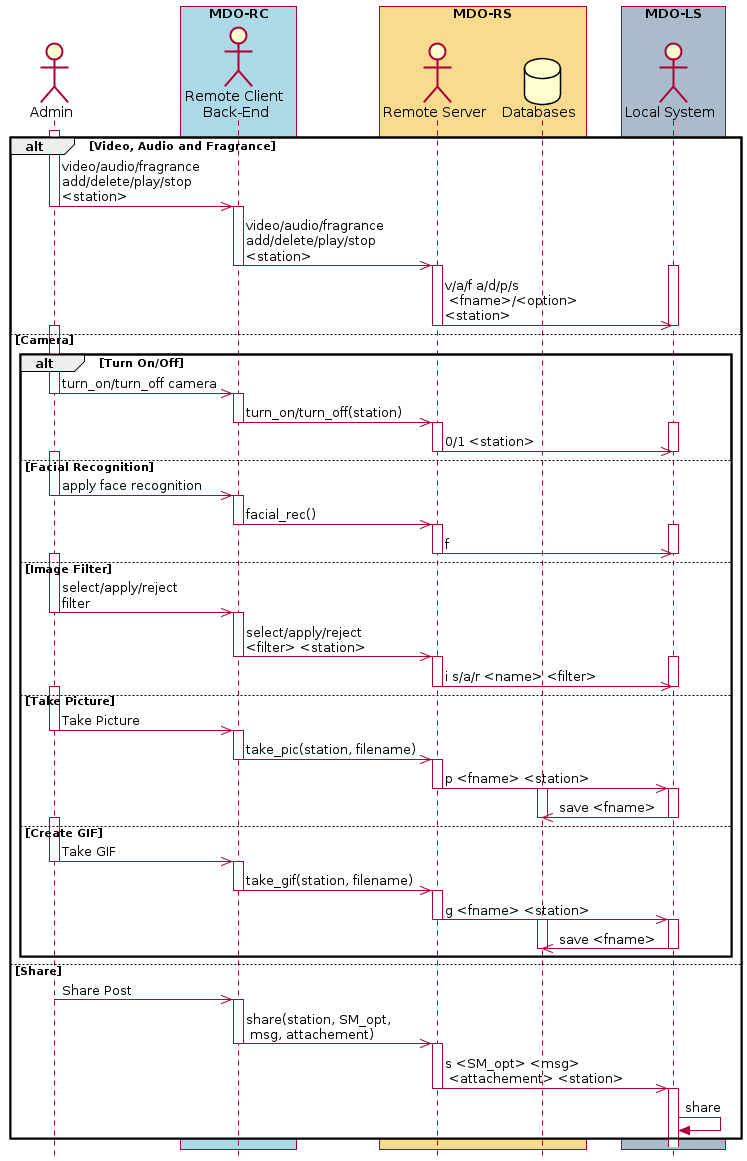

The diagram above was rendered by PlantUML. Its source (embedded in the PNG):
@startuml
' ---------- SETUP ----------------
' strict uml style and hide footboxes
skinparam style strictuml
hide footbox
' for anchors and duration this may be required (uncomment)
' !pragma teoz true

' ---------- Declaring participants
' participant Participant as Foo

actor Admin
box "MDO-RC" #LightBlue
'boundary "UI" as UI
'control "UI Engine" as UIE
actor "Remote Client \nBack-End" as RC
endbox
box "MDO-RS" #f9db8f
actor "Remote Server" as RS
database "Databases" as DB
endbox
box "MDO-LS" #aabbcc
actor "Local System" as LS
endbox
' entity      Entity      as Foo4
' database    Database    as Foo5
' collections Collections as Foo6
' queue       Queue       as Foo7

' async message
'== Application start == 
'Test Operation (if Admin)
  alt Video, Audio and Fragrance
   activate Admin
   Admin ->> RC --++ : video/audio/fragrance\nadd/delete/play/stop\n<station>
   'deactivate Admin
   'activate RC
   RC ->> RS :  video/audio/fragrance\nadd/delete/play/stop\n<station>
   deactivate RC
   activate RS
   activate LS
   RS ->> LS : v/a/f a/d/p/s \n <fname>/<option>\n<station>
   deactivate RS
   deactivate LS
  else Camera
   alt Turn On/Off
    activate Admin
    Admin ->> RC --++ : turn_on/turn_off camera
    RC ->> RS --++ : turn_on/turn_off(station)
    activate LS
    RS ->> LS -- : 0/1 <station>
    deactivate LS      
   else Facial Recognition
    activate Admin
    Admin ->> RC --++ : apply face recognition
    RC ->> RS --++ : facial_rec()
    activate LS
    RS ->> LS -- : f
    deactivate LS
   else Image Filter
    activate Admin
    Admin ->> RC --++: select/apply/reject\nfilter
    RC ->> RS --++: select/apply/reject\n<filter> <station>
    activate LS
    RS ->> LS -- : i s/a/r <name> <filter>
    deactivate LS
   else Take Picture
    activate Admin
    Admin ->> RC --++ : Take Picture
    RC ->> RS --++ : take_pic(station, filename)
    RS ->> LS --++ : p <fname> <station>
    activate DB 
    LS ->> DB -- : save <fname>
    deactivate DB
   else Create GIF
    activate Admin
    Admin ->> RC --++ : Take GIF
    RC ->> RS --++ : take_gif(station, filename)
    RS ->> LS --++ : g <fname> <station>
    activate DB 
    LS ->> DB -- : save <fname>
    deactivate DB
   end
  else Share
   activate Admin
   Admin ->> RC --++ : Share Post
   RC ->> RS --++ : share(station, SM_opt,\n msg, attachement)
   RS ->> LS --++ : s <SM_opt> <msg>\n <attachement> <station>  
   LS -> LS : share  
 end
 
' =========================== ZE das couves ==============================='
'  LS -> UIE: show Image Filter view
'  UIE -> User: visual feedback
'  ref over User, GRE, UIE, LS: Image Filter
' -------
'    else Take Pic
'    LS -> UIE: show Pic view
'    UIE -> User: visual feedback
'    ref over User, GRE, UIE, LS: Picture mode
' -------
'    else Create GIF
'    LS -> UIE: show GIF view
'    UIE -> User: visual feedback
'    ref over User, GRE, UIE, LS: GIF mode
'    '' LS -> LS: process gesture \ncallback
'    '' LS -> UIE: provide output
'    '' UIE -> User: visual feedback
'    ' end alt
'    end 
' end par
'  end
		

@enduml